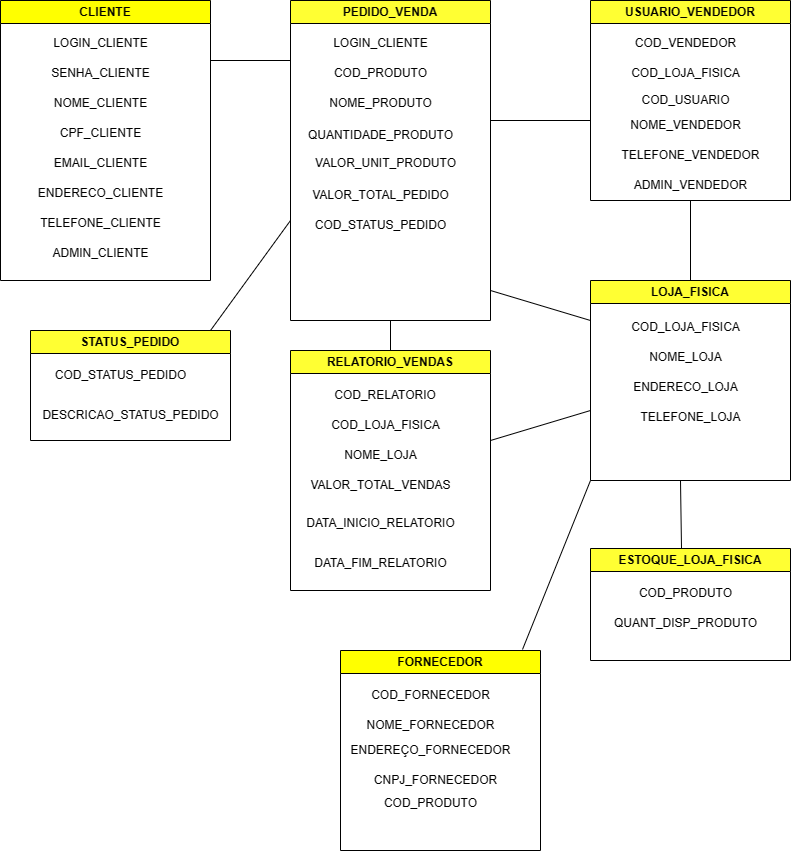

The diagram above was exported from draw.io. Its source (the exported page's mxGraphModel, read from the mxfile embedded in the PNG):
<mxGraphModel dx="872" dy="481" grid="1" gridSize="10" guides="1" tooltips="1" connect="1" arrows="1" fold="1" page="1" pageScale="1" pageWidth="827" pageHeight="1169" math="0" shadow="0">
  <root>
    <mxCell id="0" />
    <mxCell id="1" parent="0" />
    <mxCell id="-XmEFLA-Osm93VE-rQaq-1" value="CLIENTE" style="swimlane;whiteSpace=wrap;html=1;fillColor=#FFFF00;" parent="1" vertex="1">
      <mxGeometry x="10" y="20" width="210" height="280" as="geometry" />
    </mxCell>
    <mxCell id="-XmEFLA-Osm93VE-rQaq-2" value="LOGIN_CLIENTE" style="text;html=1;align=center;verticalAlign=middle;resizable=0;points=[];autosize=1;strokeColor=none;fillColor=none;" parent="-XmEFLA-Osm93VE-rQaq-1" vertex="1">
      <mxGeometry x="40" y="28" width="120" height="30" as="geometry" />
    </mxCell>
    <mxCell id="-XmEFLA-Osm93VE-rQaq-3" value="SENHA_CLIENTE" style="text;html=1;align=center;verticalAlign=middle;resizable=0;points=[];autosize=1;strokeColor=none;fillColor=none;" parent="-XmEFLA-Osm93VE-rQaq-1" vertex="1">
      <mxGeometry x="40" y="58" width="120" height="30" as="geometry" />
    </mxCell>
    <mxCell id="-XmEFLA-Osm93VE-rQaq-4" value="NOME_CLIENTE" style="text;html=1;align=center;verticalAlign=middle;resizable=0;points=[];autosize=1;strokeColor=none;fillColor=none;" parent="-XmEFLA-Osm93VE-rQaq-1" vertex="1">
      <mxGeometry x="40" y="88" width="120" height="30" as="geometry" />
    </mxCell>
    <mxCell id="-XmEFLA-Osm93VE-rQaq-5" value="CPF_CLIENTE" style="text;html=1;align=center;verticalAlign=middle;resizable=0;points=[];autosize=1;strokeColor=none;fillColor=none;" parent="-XmEFLA-Osm93VE-rQaq-1" vertex="1">
      <mxGeometry x="50" y="118" width="100" height="30" as="geometry" />
    </mxCell>
    <mxCell id="-XmEFLA-Osm93VE-rQaq-6" value="EMAIL_CLIENTE" style="text;html=1;align=center;verticalAlign=middle;resizable=0;points=[];autosize=1;strokeColor=none;fillColor=none;" parent="-XmEFLA-Osm93VE-rQaq-1" vertex="1">
      <mxGeometry x="40" y="148" width="120" height="30" as="geometry" />
    </mxCell>
    <mxCell id="-XmEFLA-Osm93VE-rQaq-7" value="ENDERECO_CLIENTE" style="text;html=1;align=center;verticalAlign=middle;resizable=0;points=[];autosize=1;strokeColor=none;fillColor=none;" parent="-XmEFLA-Osm93VE-rQaq-1" vertex="1">
      <mxGeometry x="25" y="178" width="150" height="30" as="geometry" />
    </mxCell>
    <mxCell id="-XmEFLA-Osm93VE-rQaq-8" value="TELEFONE_CLIENTE" style="text;html=1;align=center;verticalAlign=middle;resizable=0;points=[];autosize=1;strokeColor=none;fillColor=none;" parent="-XmEFLA-Osm93VE-rQaq-1" vertex="1">
      <mxGeometry x="30" y="208" width="140" height="30" as="geometry" />
    </mxCell>
    <mxCell id="4XzEuff4rL9MTd2jsCJD-9" value="ADMIN_CLIENTE" style="text;html=1;align=center;verticalAlign=middle;resizable=0;points=[];autosize=1;strokeColor=none;fillColor=none;" vertex="1" parent="-XmEFLA-Osm93VE-rQaq-1">
      <mxGeometry x="40" y="238" width="120" height="30" as="geometry" />
    </mxCell>
    <mxCell id="-XmEFLA-Osm93VE-rQaq-9" value="PEDIDO_VENDA" style="swimlane;whiteSpace=wrap;html=1;fillColor=#FFFF33;" parent="1" vertex="1">
      <mxGeometry x="300" y="20" width="200" height="320" as="geometry" />
    </mxCell>
    <mxCell id="-XmEFLA-Osm93VE-rQaq-10" value="LOGIN_CLIENTE" style="text;html=1;align=center;verticalAlign=middle;resizable=0;points=[];autosize=1;strokeColor=none;fillColor=none;" parent="-XmEFLA-Osm93VE-rQaq-9" vertex="1">
      <mxGeometry x="30" y="28" width="120" height="30" as="geometry" />
    </mxCell>
    <mxCell id="-XmEFLA-Osm93VE-rQaq-11" value="COD_PRODUTO" style="text;html=1;align=center;verticalAlign=middle;resizable=0;points=[];autosize=1;strokeColor=none;fillColor=none;" parent="-XmEFLA-Osm93VE-rQaq-9" vertex="1">
      <mxGeometry x="30" y="58" width="120" height="30" as="geometry" />
    </mxCell>
    <mxCell id="-XmEFLA-Osm93VE-rQaq-12" value="NOME_PRODUTO" style="text;html=1;align=center;verticalAlign=middle;resizable=0;points=[];autosize=1;strokeColor=none;fillColor=none;" parent="-XmEFLA-Osm93VE-rQaq-9" vertex="1">
      <mxGeometry x="25" y="88" width="130" height="30" as="geometry" />
    </mxCell>
    <mxCell id="-XmEFLA-Osm93VE-rQaq-13" value="QUANTIDADE_PRODUTO" style="text;html=1;align=center;verticalAlign=middle;resizable=0;points=[];autosize=1;strokeColor=none;fillColor=none;" parent="-XmEFLA-Osm93VE-rQaq-9" vertex="1">
      <mxGeometry x="5" y="120" width="170" height="30" as="geometry" />
    </mxCell>
    <mxCell id="-XmEFLA-Osm93VE-rQaq-15" value="VALOR_TOTAL_PEDIDO" style="text;html=1;align=center;verticalAlign=middle;resizable=0;points=[];autosize=1;strokeColor=none;fillColor=none;" parent="-XmEFLA-Osm93VE-rQaq-9" vertex="1">
      <mxGeometry x="10" y="180" width="160" height="30" as="geometry" />
    </mxCell>
    <mxCell id="-XmEFLA-Osm93VE-rQaq-16" value="COD_STATUS_PEDIDO" style="text;html=1;align=center;verticalAlign=middle;resizable=0;points=[];autosize=1;strokeColor=none;fillColor=none;" parent="-XmEFLA-Osm93VE-rQaq-9" vertex="1">
      <mxGeometry x="10" y="210" width="160" height="30" as="geometry" />
    </mxCell>
    <mxCell id="-XmEFLA-Osm93VE-rQaq-14" value="VALOR_UNIT_PRODUTO" style="text;html=1;align=center;verticalAlign=middle;resizable=0;points=[];autosize=1;strokeColor=none;fillColor=none;" parent="-XmEFLA-Osm93VE-rQaq-9" vertex="1">
      <mxGeometry x="15" y="148" width="160" height="30" as="geometry" />
    </mxCell>
    <mxCell id="-XmEFLA-Osm93VE-rQaq-17" value="USUARIO_VENDEDOR" style="swimlane;whiteSpace=wrap;html=1;fillColor=#FFFF33;" parent="1" vertex="1">
      <mxGeometry x="600" y="20" width="200" height="200" as="geometry" />
    </mxCell>
    <mxCell id="4XzEuff4rL9MTd2jsCJD-2" value="COD_VENDEDOR" style="text;html=1;align=center;verticalAlign=middle;resizable=0;points=[];autosize=1;strokeColor=none;fillColor=none;" vertex="1" parent="-XmEFLA-Osm93VE-rQaq-17">
      <mxGeometry x="35" y="28" width="120" height="30" as="geometry" />
    </mxCell>
    <mxCell id="4XzEuff4rL9MTd2jsCJD-3" value="COD_LOJA_FISICA" style="text;html=1;align=center;verticalAlign=middle;resizable=0;points=[];autosize=1;strokeColor=none;fillColor=none;" vertex="1" parent="-XmEFLA-Osm93VE-rQaq-17">
      <mxGeometry x="30" y="58" width="130" height="30" as="geometry" />
    </mxCell>
    <mxCell id="4XzEuff4rL9MTd2jsCJD-4" value="COD_USUARIO" style="text;html=1;align=center;verticalAlign=middle;resizable=0;points=[];autosize=1;strokeColor=none;fillColor=none;" vertex="1" parent="-XmEFLA-Osm93VE-rQaq-17">
      <mxGeometry x="40" y="85" width="110" height="30" as="geometry" />
    </mxCell>
    <mxCell id="4XzEuff4rL9MTd2jsCJD-6" value="NOME_VENDEDOR" style="text;html=1;align=center;verticalAlign=middle;resizable=0;points=[];autosize=1;strokeColor=none;fillColor=none;" vertex="1" parent="-XmEFLA-Osm93VE-rQaq-17">
      <mxGeometry x="30" y="110" width="130" height="30" as="geometry" />
    </mxCell>
    <mxCell id="4XzEuff4rL9MTd2jsCJD-7" value="TELEFONE_VENDEDOR" style="text;html=1;align=center;verticalAlign=middle;resizable=0;points=[];autosize=1;strokeColor=none;fillColor=none;" vertex="1" parent="-XmEFLA-Osm93VE-rQaq-17">
      <mxGeometry x="20" y="140" width="160" height="30" as="geometry" />
    </mxCell>
    <mxCell id="4XzEuff4rL9MTd2jsCJD-8" value="ADMIN_VENDEDOR" style="text;html=1;align=center;verticalAlign=middle;resizable=0;points=[];autosize=1;strokeColor=none;fillColor=none;" vertex="1" parent="-XmEFLA-Osm93VE-rQaq-17">
      <mxGeometry x="30" y="170" width="140" height="30" as="geometry" />
    </mxCell>
    <mxCell id="-XmEFLA-Osm93VE-rQaq-18" value="RELATORIO_VENDAS" style="swimlane;whiteSpace=wrap;html=1;fillColor=#FFFF33;" parent="1" vertex="1">
      <mxGeometry x="300" y="370" width="200" height="240" as="geometry" />
    </mxCell>
    <mxCell id="4XzEuff4rL9MTd2jsCJD-13" value="COD_RELATORIO" style="text;html=1;strokeColor=none;fillColor=none;align=center;verticalAlign=middle;whiteSpace=wrap;rounded=0;" vertex="1" parent="-XmEFLA-Osm93VE-rQaq-18">
      <mxGeometry x="65" y="30" width="60" height="30" as="geometry" />
    </mxCell>
    <mxCell id="4XzEuff4rL9MTd2jsCJD-27" value="COD_LOJA_FISICA" style="text;html=1;align=center;verticalAlign=middle;resizable=0;points=[];autosize=1;strokeColor=none;fillColor=none;" vertex="1" parent="-XmEFLA-Osm93VE-rQaq-18">
      <mxGeometry x="30" y="60" width="130" height="30" as="geometry" />
    </mxCell>
    <mxCell id="4XzEuff4rL9MTd2jsCJD-28" value="NOME_LOJA" style="text;html=1;align=center;verticalAlign=middle;resizable=0;points=[];autosize=1;strokeColor=none;fillColor=none;" vertex="1" parent="-XmEFLA-Osm93VE-rQaq-18">
      <mxGeometry x="40" y="90" width="100" height="30" as="geometry" />
    </mxCell>
    <mxCell id="4XzEuff4rL9MTd2jsCJD-29" value="VALOR_TOTAL_VENDAS" style="text;html=1;align=center;verticalAlign=middle;resizable=0;points=[];autosize=1;strokeColor=none;fillColor=none;" vertex="1" parent="-XmEFLA-Osm93VE-rQaq-18">
      <mxGeometry x="10" y="120" width="160" height="30" as="geometry" />
    </mxCell>
    <mxCell id="4XzEuff4rL9MTd2jsCJD-30" value="DATA_INICIO_RELATORIO" style="text;html=1;align=center;verticalAlign=middle;resizable=0;points=[];autosize=1;strokeColor=none;fillColor=none;" vertex="1" parent="-XmEFLA-Osm93VE-rQaq-18">
      <mxGeometry x="5" y="158" width="170" height="30" as="geometry" />
    </mxCell>
    <mxCell id="4XzEuff4rL9MTd2jsCJD-1" value="STATUS_PEDIDO" style="swimlane;whiteSpace=wrap;html=1;fillColor=#FFFF33;" vertex="1" parent="1">
      <mxGeometry x="40" y="350" width="200" height="110" as="geometry" />
    </mxCell>
    <mxCell id="4XzEuff4rL9MTd2jsCJD-15" value="DESCRICAO_STATUS_PEDIDO" style="text;html=1;align=center;verticalAlign=middle;resizable=0;points=[];autosize=1;strokeColor=none;fillColor=none;" vertex="1" parent="4XzEuff4rL9MTd2jsCJD-1">
      <mxGeometry y="70" width="200" height="30" as="geometry" />
    </mxCell>
    <mxCell id="4XzEuff4rL9MTd2jsCJD-14" value="COD_STATUS_PEDIDO" style="text;html=1;align=center;verticalAlign=middle;resizable=0;points=[];autosize=1;strokeColor=none;fillColor=none;" vertex="1" parent="4XzEuff4rL9MTd2jsCJD-1">
      <mxGeometry x="10" y="30" width="160" height="30" as="geometry" />
    </mxCell>
    <mxCell id="4XzEuff4rL9MTd2jsCJD-11" value="" style="endArrow=none;html=1;rounded=0;" edge="1" parent="1">
      <mxGeometry width="50" height="50" relative="1" as="geometry">
        <mxPoint x="300" y="80" as="sourcePoint" />
        <mxPoint x="220" y="80" as="targetPoint" />
      </mxGeometry>
    </mxCell>
    <mxCell id="4XzEuff4rL9MTd2jsCJD-12" value="" style="endArrow=none;html=1;rounded=0;entryX=0.5;entryY=1;entryDx=0;entryDy=0;" edge="1" parent="1" target="-XmEFLA-Osm93VE-rQaq-9">
      <mxGeometry width="50" height="50" relative="1" as="geometry">
        <mxPoint x="400" y="370" as="sourcePoint" />
        <mxPoint x="440" y="380" as="targetPoint" />
      </mxGeometry>
    </mxCell>
    <mxCell id="4XzEuff4rL9MTd2jsCJD-16" value="LOJA_FISICA" style="swimlane;whiteSpace=wrap;html=1;fillColor=#FFFF33;" vertex="1" parent="1">
      <mxGeometry x="600" y="300" width="200" height="200" as="geometry" />
    </mxCell>
    <mxCell id="4XzEuff4rL9MTd2jsCJD-18" value="COD_LOJA_FISICA" style="text;html=1;align=center;verticalAlign=middle;resizable=0;points=[];autosize=1;strokeColor=none;fillColor=none;" vertex="1" parent="4XzEuff4rL9MTd2jsCJD-16">
      <mxGeometry x="30" y="32" width="130" height="30" as="geometry" />
    </mxCell>
    <mxCell id="4XzEuff4rL9MTd2jsCJD-19" value="NOME_LOJA" style="text;html=1;align=center;verticalAlign=middle;resizable=0;points=[];autosize=1;strokeColor=none;fillColor=none;" vertex="1" parent="4XzEuff4rL9MTd2jsCJD-16">
      <mxGeometry x="45" y="62" width="100" height="30" as="geometry" />
    </mxCell>
    <mxCell id="4XzEuff4rL9MTd2jsCJD-20" value="ENDERECO_LOJA" style="text;html=1;align=center;verticalAlign=middle;resizable=0;points=[];autosize=1;strokeColor=none;fillColor=none;" vertex="1" parent="4XzEuff4rL9MTd2jsCJD-16">
      <mxGeometry x="30" y="92" width="130" height="30" as="geometry" />
    </mxCell>
    <mxCell id="4XzEuff4rL9MTd2jsCJD-21" value="TELEFONE_LOJA" style="text;html=1;align=center;verticalAlign=middle;resizable=0;points=[];autosize=1;strokeColor=none;fillColor=none;" vertex="1" parent="4XzEuff4rL9MTd2jsCJD-16">
      <mxGeometry x="40" y="122" width="120" height="30" as="geometry" />
    </mxCell>
    <mxCell id="4XzEuff4rL9MTd2jsCJD-23" value="" style="endArrow=none;html=1;rounded=0;" edge="1" parent="1">
      <mxGeometry width="50" height="50" relative="1" as="geometry">
        <mxPoint x="600" y="340" as="sourcePoint" />
        <mxPoint x="500" y="310" as="targetPoint" />
      </mxGeometry>
    </mxCell>
    <mxCell id="4XzEuff4rL9MTd2jsCJD-24" value="" style="endArrow=none;html=1;rounded=0;exitX=0.5;exitY=0;exitDx=0;exitDy=0;" edge="1" parent="1" source="4XzEuff4rL9MTd2jsCJD-16" target="4XzEuff4rL9MTd2jsCJD-8">
      <mxGeometry width="50" height="50" relative="1" as="geometry">
        <mxPoint x="390" y="280" as="sourcePoint" />
        <mxPoint x="440" y="230" as="targetPoint" />
      </mxGeometry>
    </mxCell>
    <mxCell id="4XzEuff4rL9MTd2jsCJD-25" value="" style="endArrow=none;html=1;rounded=0;" edge="1" parent="1">
      <mxGeometry width="50" height="50" relative="1" as="geometry">
        <mxPoint x="220" y="350" as="sourcePoint" />
        <mxPoint x="300" y="240" as="targetPoint" />
      </mxGeometry>
    </mxCell>
    <mxCell id="4XzEuff4rL9MTd2jsCJD-31" value="DATA_FIM_RELATORIO" style="text;html=1;align=center;verticalAlign=middle;resizable=0;points=[];autosize=1;strokeColor=none;fillColor=none;" vertex="1" parent="1">
      <mxGeometry x="310" y="568" width="160" height="30" as="geometry" />
    </mxCell>
    <mxCell id="4XzEuff4rL9MTd2jsCJD-32" value="" style="endArrow=none;html=1;rounded=0;" edge="1" parent="1">
      <mxGeometry width="50" height="50" relative="1" as="geometry">
        <mxPoint x="500" y="460" as="sourcePoint" />
        <mxPoint x="600" y="430" as="targetPoint" />
      </mxGeometry>
    </mxCell>
    <mxCell id="4XzEuff4rL9MTd2jsCJD-33" value="" style="endArrow=none;html=1;rounded=0;" edge="1" parent="1">
      <mxGeometry width="50" height="50" relative="1" as="geometry">
        <mxPoint x="500" y="140" as="sourcePoint" />
        <mxPoint x="600" y="140" as="targetPoint" />
      </mxGeometry>
    </mxCell>
    <mxCell id="4XzEuff4rL9MTd2jsCJD-34" value="&lt;span style=&quot;background-color: rgb(255, 255, 51);&quot;&gt;ESTOQUE_LOJA_FISICA&lt;/span&gt;" style="swimlane;whiteSpace=wrap;html=1;fillColor=#FFFF33;" vertex="1" parent="1">
      <mxGeometry x="600" y="568" width="200" height="112" as="geometry" />
    </mxCell>
    <mxCell id="4XzEuff4rL9MTd2jsCJD-35" value="COD_PRODUTO" style="text;html=1;align=center;verticalAlign=middle;resizable=0;points=[];autosize=1;strokeColor=none;fillColor=none;" vertex="1" parent="4XzEuff4rL9MTd2jsCJD-34">
      <mxGeometry x="35" y="30" width="120" height="30" as="geometry" />
    </mxCell>
    <mxCell id="4XzEuff4rL9MTd2jsCJD-36" value="QUANT_DISP_PRODUTO" style="text;html=1;align=center;verticalAlign=middle;resizable=0;points=[];autosize=1;strokeColor=none;fillColor=none;" vertex="1" parent="4XzEuff4rL9MTd2jsCJD-34">
      <mxGeometry x="10" y="60" width="170" height="30" as="geometry" />
    </mxCell>
    <mxCell id="4XzEuff4rL9MTd2jsCJD-37" value="" style="endArrow=none;html=1;rounded=0;exitX=0.455;exitY=0;exitDx=0;exitDy=0;exitPerimeter=0;" edge="1" parent="1" source="4XzEuff4rL9MTd2jsCJD-34">
      <mxGeometry width="50" height="50" relative="1" as="geometry">
        <mxPoint x="690" y="560" as="sourcePoint" />
        <mxPoint x="690" y="500" as="targetPoint" />
      </mxGeometry>
    </mxCell>
    <mxCell id="4XzEuff4rL9MTd2jsCJD-38" value="FORNECEDOR" style="swimlane;whiteSpace=wrap;html=1;fillColor=#FFFF00;" vertex="1" parent="1">
      <mxGeometry x="350" y="670" width="200" height="200" as="geometry" />
    </mxCell>
    <mxCell id="4XzEuff4rL9MTd2jsCJD-40" value="NOME_FORNECEDOR" style="text;html=1;align=center;verticalAlign=middle;resizable=0;points=[];autosize=1;strokeColor=none;fillColor=none;" vertex="1" parent="4XzEuff4rL9MTd2jsCJD-38">
      <mxGeometry x="15" y="60" width="150" height="30" as="geometry" />
    </mxCell>
    <mxCell id="4XzEuff4rL9MTd2jsCJD-41" value="ENDEREÇO_FORNECEDOR" style="text;html=1;align=center;verticalAlign=middle;resizable=0;points=[];autosize=1;strokeColor=none;fillColor=none;" vertex="1" parent="4XzEuff4rL9MTd2jsCJD-38">
      <mxGeometry y="85" width="180" height="30" as="geometry" />
    </mxCell>
    <mxCell id="4XzEuff4rL9MTd2jsCJD-39" value="COD_FORNECEDOR" style="text;html=1;align=center;verticalAlign=middle;resizable=0;points=[];autosize=1;strokeColor=none;fillColor=none;" vertex="1" parent="4XzEuff4rL9MTd2jsCJD-38">
      <mxGeometry x="20" y="30" width="140" height="30" as="geometry" />
    </mxCell>
    <mxCell id="4XzEuff4rL9MTd2jsCJD-42" value="CNPJ_FORNECEDOR" style="text;html=1;align=center;verticalAlign=middle;resizable=0;points=[];autosize=1;strokeColor=none;fillColor=none;" vertex="1" parent="4XzEuff4rL9MTd2jsCJD-38">
      <mxGeometry x="20" y="115" width="150" height="30" as="geometry" />
    </mxCell>
    <mxCell id="4XzEuff4rL9MTd2jsCJD-43" value="COD_PRODUTO" style="text;html=1;align=center;verticalAlign=middle;resizable=0;points=[];autosize=1;strokeColor=none;fillColor=none;" vertex="1" parent="4XzEuff4rL9MTd2jsCJD-38">
      <mxGeometry x="30" y="138" width="120" height="30" as="geometry" />
    </mxCell>
    <mxCell id="4XzEuff4rL9MTd2jsCJD-44" value="" style="endArrow=none;html=1;rounded=0;entryX=0;entryY=1;entryDx=0;entryDy=0;exitX=0.91;exitY=-0.005;exitDx=0;exitDy=0;exitPerimeter=0;" edge="1" parent="1" source="4XzEuff4rL9MTd2jsCJD-38" target="4XzEuff4rL9MTd2jsCJD-16">
      <mxGeometry width="50" height="50" relative="1" as="geometry">
        <mxPoint x="430" y="660" as="sourcePoint" />
        <mxPoint x="480" y="610" as="targetPoint" />
      </mxGeometry>
    </mxCell>
  </root>
</mxGraphModel>